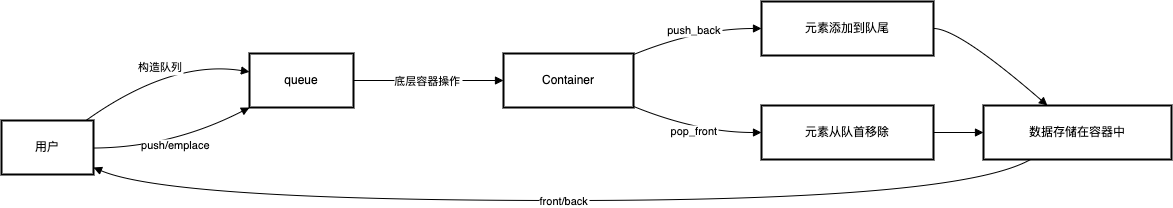

The diagram above was exported from draw.io. Its source (the exported page's mxGraphModel, read from the mxfile embedded in the PNG):
<mxGraphModel dx="2703" dy="1674" grid="1" gridSize="10" guides="1" tooltips="1" connect="1" arrows="1" fold="1" page="1" pageScale="1" pageWidth="827" pageHeight="1169" math="0" shadow="0">
  <root>
    <mxCell id="0" />
    <mxCell id="1" parent="0" />
    <mxCell id="orSn82zoypptq_LXvKSR-1580" value="用户" style="whiteSpace=wrap;strokeWidth=2;" vertex="1" parent="1">
      <mxGeometry x="20" y="139" width="92" height="54" as="geometry" />
    </mxCell>
    <mxCell id="orSn82zoypptq_LXvKSR-1581" value="queue" style="whiteSpace=wrap;strokeWidth=2;" vertex="1" parent="1">
      <mxGeometry x="268" y="72" width="104" height="54" as="geometry" />
    </mxCell>
    <mxCell id="orSn82zoypptq_LXvKSR-1582" value="Container" style="whiteSpace=wrap;strokeWidth=2;" vertex="1" parent="1">
      <mxGeometry x="522" y="72" width="130" height="54" as="geometry" />
    </mxCell>
    <mxCell id="orSn82zoypptq_LXvKSR-1583" value="元素添加到队尾" style="whiteSpace=wrap;strokeWidth=2;" vertex="1" parent="1">
      <mxGeometry x="780" y="20" width="172" height="54" as="geometry" />
    </mxCell>
    <mxCell id="orSn82zoypptq_LXvKSR-1584" value="元素从队首移除" style="whiteSpace=wrap;strokeWidth=2;" vertex="1" parent="1">
      <mxGeometry x="780" y="124" width="172" height="54" as="geometry" />
    </mxCell>
    <mxCell id="orSn82zoypptq_LXvKSR-1585" value="数据存储在容器中" style="whiteSpace=wrap;strokeWidth=2;" vertex="1" parent="1">
      <mxGeometry x="1002" y="124" width="188" height="54" as="geometry" />
    </mxCell>
    <mxCell id="orSn82zoypptq_LXvKSR-1586" value="构造队列" style="curved=1;startArrow=none;endArrow=block;exitX=0.91;exitY=0.01;entryX=0;entryY=0.34;rounded=0;" edge="1" parent="1" source="orSn82zoypptq_LXvKSR-1580" target="orSn82zoypptq_LXvKSR-1581">
      <mxGeometry relative="1" as="geometry">
        <Array as="points">
          <mxPoint x="190" y="78" />
        </Array>
      </mxGeometry>
    </mxCell>
    <mxCell id="orSn82zoypptq_LXvKSR-1587" value="push/emplace" style="curved=1;startArrow=none;endArrow=block;exitX=1;exitY=0.51;entryX=0;entryY=1;rounded=0;" edge="1" parent="1" source="orSn82zoypptq_LXvKSR-1580" target="orSn82zoypptq_LXvKSR-1581">
      <mxGeometry relative="1" as="geometry">
        <Array as="points">
          <mxPoint x="190" y="166" />
        </Array>
      </mxGeometry>
    </mxCell>
    <mxCell id="orSn82zoypptq_LXvKSR-1588" value="底层容器操作" style="curved=1;startArrow=none;endArrow=block;exitX=1;exitY=0.5;entryX=0;entryY=0.5;rounded=0;" edge="1" parent="1" source="orSn82zoypptq_LXvKSR-1581" target="orSn82zoypptq_LXvKSR-1582">
      <mxGeometry relative="1" as="geometry">
        <Array as="points" />
      </mxGeometry>
    </mxCell>
    <mxCell id="orSn82zoypptq_LXvKSR-1589" value="push_back" style="curved=1;startArrow=none;endArrow=block;exitX=1;exitY=0.02;entryX=0;entryY=0.5;rounded=0;" edge="1" parent="1" source="orSn82zoypptq_LXvKSR-1582" target="orSn82zoypptq_LXvKSR-1583">
      <mxGeometry relative="1" as="geometry">
        <Array as="points">
          <mxPoint x="716" y="47" />
        </Array>
      </mxGeometry>
    </mxCell>
    <mxCell id="orSn82zoypptq_LXvKSR-1590" value="pop_front" style="curved=1;startArrow=none;endArrow=block;exitX=1;exitY=0.98;entryX=0;entryY=0.5;rounded=0;" edge="1" parent="1" source="orSn82zoypptq_LXvKSR-1582" target="orSn82zoypptq_LXvKSR-1584">
      <mxGeometry relative="1" as="geometry">
        <Array as="points">
          <mxPoint x="716" y="151" />
        </Array>
      </mxGeometry>
    </mxCell>
    <mxCell id="orSn82zoypptq_LXvKSR-1591" value="" style="curved=1;startArrow=none;endArrow=block;exitX=1;exitY=0.5;entryX=0.34;entryY=0;rounded=0;" edge="1" parent="1" source="orSn82zoypptq_LXvKSR-1583" target="orSn82zoypptq_LXvKSR-1585">
      <mxGeometry relative="1" as="geometry">
        <Array as="points">
          <mxPoint x="977" y="47" />
        </Array>
      </mxGeometry>
    </mxCell>
    <mxCell id="orSn82zoypptq_LXvKSR-1592" value="" style="curved=1;startArrow=none;endArrow=block;exitX=1;exitY=0.5;entryX=0;entryY=0.5;rounded=0;" edge="1" parent="1" source="orSn82zoypptq_LXvKSR-1584" target="orSn82zoypptq_LXvKSR-1585">
      <mxGeometry relative="1" as="geometry">
        <Array as="points" />
      </mxGeometry>
    </mxCell>
    <mxCell id="orSn82zoypptq_LXvKSR-1593" value="front/back" style="curved=1;startArrow=none;endArrow=block;exitX=0.25;exitY=1;entryX=1;entryY=0.87;rounded=0;" edge="1" parent="1" source="orSn82zoypptq_LXvKSR-1585" target="orSn82zoypptq_LXvKSR-1580">
      <mxGeometry relative="1" as="geometry">
        <Array as="points">
          <mxPoint x="977" y="219" />
          <mxPoint x="190" y="219" />
        </Array>
      </mxGeometry>
    </mxCell>
  </root>
</mxGraphModel>